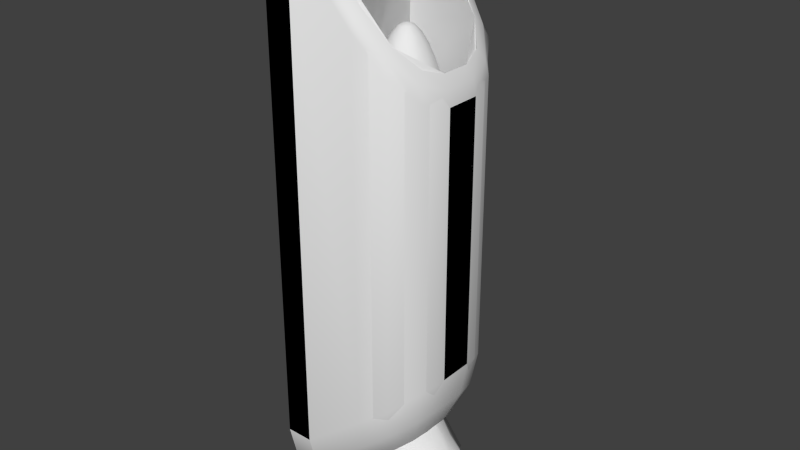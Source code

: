 # Source: turbo-generator.blend  (saved by Blender 2.71.6; exported with 4.5.12 LTS)
import bpy
from mathutils import Matrix  # noqa: F401  (used for matrix-valued properties, if any)

bpy.ops.wm.read_factory_settings(use_empty=True)
scene = bpy.context.scene
scene.name = 'Scene'

# ---- collections
col_collection_1 = bpy.data.collections.new('Collection 1'); scene.collection.children.link(col_collection_1)

# ---- node groups
ng_auto_smooth = bpy.data.node_groups.new('Auto Smooth', 'GeometryNodeTree')
_s = ng_auto_smooth.interface.new_socket(name='Geometry', in_out='OUTPUT', socket_type='NodeSocketGeometry')
_s = ng_auto_smooth.interface.new_socket(name='Geometry', in_out='INPUT', socket_type='NodeSocketGeometry')
_s = ng_auto_smooth.interface.new_socket(name='Angle', in_out='INPUT', socket_type='NodeSocketFloat')
_s.subtype = 'ANGLE'
_s.min_value = 0.0
_s.max_value = 3.142
ng_auto_smooth.is_modifier = True
_N = ng_auto_smooth.nodes; _L = ng_auto_smooth.links
n0 = _N.new('NodeGroupOutput'); n0.name = 'Group Output'; n0.location = (480, -100)
n1 = _N.new('NodeGroupInput'); n1.name = 'Group Input'; n1.location = (-420, -300)
n2 = _N.new('NodeGroupInput'); n2.name = 'Group Input.001'; n2.location = (-60, -100)
n3 = _N.new('GeometryNodeSetShadeSmooth'); n3.name = 'Set Shade Smooth'; n3.location = (120, -100)
n3.domain = 'EDGE'
n4 = _N.new('GeometryNodeSetShadeSmooth'); n4.name = 'Set Shade Smooth.001'; n4.location = (300, -100)
n5 = _N.new('GeometryNodeInputMeshEdgeAngle'); n5.name = 'Edge Angle'; n5.location = (-420, -220)
n6 = _N.new('GeometryNodeInputEdgeSmooth'); n6.name = 'Is Edge Smooth'; n6.location = (-60, -160)
n7 = _N.new('GeometryNodeInputShadeSmooth'); n7.name = 'Is Face Smooth'; n7.location = (-240, -340)
n8 = _N.new('FunctionNodeBooleanMath'); n8.name = 'Boolean Math'; n8.location = (-60, -220)
n9 = _N.new('FunctionNodeCompare'); n9.name = 'Compare'; n9.location = (-240, -180)
n9.operation = 'LESS_EQUAL'
_L.new(n5.outputs[0], n9.inputs[0])
_L.new(n4.outputs[0], n0.inputs[0])
_L.new(n1.outputs[1], n9.inputs[1])
_L.new(n9.outputs[0], n8.inputs[0])
_L.new(n7.outputs[0], n8.inputs[1])
_L.new(n2.outputs[0], n3.inputs[0])
_L.new(n6.outputs[0], n3.inputs[1])
_L.new(n3.outputs[0], n4.inputs[0])
_L.new(n8.outputs[0], n3.inputs[2])
n0.is_active_output = True

# ---- world
world_world = bpy.data.worlds.new('World'); scene.world = world_world
world_world.color = (0.05088, 0.05088, 0.05088)
world_world.use_sun_shadow = False
world_world.sun_shadow_jitter_overblur = 0.0
world_world.cycles.sampling_method = 'MANUAL'
world_world.cycles.sample_map_resolution = 256

# ---- meshes
me_cube = bpy.data.meshes.new('Cube')
me_cube.from_pydata([(-0.1775, 0.1538, -1.031), (-0.1775, 0.5134, -0.6379), (-0.1775, 0.3336, -0.9784), (-0.1775, 0.4652, -0.8345), (-0.3425, 0.5134, -0.6379), (-0.3425, 0.1538, -1.031), (-0.3425, 0.4652, -0.8345), (-0.3425, 0.3336, -0.9784), (0.1859, 0.4733, -0.3628), (0.1314, 0.1197, -0.7974), (0.1786, 0.4259, -0.565), (0.1587, 0.2965, -0.7241), (0.5134, 0.1077, -0.115), (0.2277, 0.05103, -0.7245), (0.4751, 0.1001, -0.3406), (0.3706, 0.07936, -0.5637), (0.3496, 0.4111, -0.2389), (0.2067, 0.09112, -0.7404), (0.3305, 0.3682, -0.4501), (0.2782, 0.2511, -0.6336), (0.4695, 0.2773, -0.1482), (0.2217, 0.07431, -0.729), (0.4363, 0.2501, -0.37), (0.3456, 0.1758, -0.5826), (-0.1775, 0.5134, 2.389), (-0.1775, 0.4292, 2.487), (-0.1775, 0.4887, 2.458), (-0.3425, 0.4292, 2.487), (-0.3425, 0.5134, 2.389), (-0.3425, 0.4887, 2.458), (0.5134, 0.1077, 1.527), (0.4608, 0.09101, 1.691), (0.498, 0.1028, 1.616), (0.178, 0.39, 2.044), (0.1859, 0.4733, 1.936), (0.1836, 0.4489, 2.008), (0.4268, 0.2225, 1.733), (0.4695, 0.2773, 1.582), (0.457, 0.2612, 1.667), (0.3278, 0.3331, 1.857), (0.3496, 0.4111, 1.731), (0.3432, 0.3882, 1.809), (-0.1376, 0.3633, 1.374), (0.4268, 0.08704, 1.374), (0.2975, 0.3109, 1.374), (0.3931, 0.2115, 1.374), (0.1594, 0.354, 1.374), (0.2277, -5.026e-05, -0.7245), (-0.1775, -5.026e-05, -1.031), (0.4751, -5.027e-05, -0.3406), (-0.1775, -5.029e-05, 2.487), (-0.3425, -5.027e-05, -1.031), (0.5134, -5.027e-05, -0.115), (-0.3425, -5.026e-05, 2.487), (0.4608, -5.027e-05, 1.691), (0.498, -5.026e-05, 1.616), (0.4268, -5.027e-05, 1.374), (-0.1376, -5.026e-05, 1.374), (0.5134, -5.026e-05, 1.527), (0.3706, -5.026e-05, -0.5637)], [], [(24, 34, 8, 1), (51, 53, 27, 29, 28, 4, 6, 7, 5), (24, 1, 4, 28), (37, 20, 16, 40), (30, 12, 20, 37), (40, 16, 8, 34), (4, 1, 3, 6), (6, 3, 2, 7), (7, 2, 0, 5), (13, 21, 23, 15), (15, 23, 22, 14), (14, 22, 20, 12), (21, 17, 19, 23), (23, 19, 18, 22), (22, 18, 16, 20), (17, 9, 11, 19), (19, 11, 10, 18), (18, 10, 8, 16), (9, 0, 2, 11), (11, 2, 3, 10), (10, 3, 1, 8), (27, 25, 26, 29), (29, 26, 24, 28), (36, 31, 32, 38), (38, 32, 30, 37), (39, 36, 38, 41), (41, 38, 37, 40), (33, 39, 41, 35), (35, 41, 40, 34), (25, 33, 35, 26), (26, 35, 34, 24), (50, 25, 27, 53), (33, 25, 42, 46), (54, 31, 43, 56), (39, 33, 46, 44), (57, 56, 43, 45, 44, 46, 42), (36, 39, 44, 45), (31, 36, 45, 43), (0, 48, 51, 5), (31, 54, 55, 32), (32, 55, 58, 30), (59, 15, 14, 49), (49, 14, 12, 52), (47, 13, 15, 59), (30, 58, 52, 12), (48, 0, 9, 17, 21, 13, 47), (25, 50, 57, 42)])
me_cube.polygons.foreach_set('use_smooth', [True] * 47)
_k = set([(0, 2), (0, 48), (1, 3), (1, 24), (2, 3), (4, 6), (4, 28), (5, 7), (5, 51), (6, 7), (24, 26), (25, 26), (25, 33), (25, 42), (25, 50), (27, 29), (27, 53), (28, 29), (31, 36), (31, 54), (33, 39), (36, 39), (42, 46), (42, 57), (43, 45), (43, 56), (44, 45), (44, 46)])
me_cube.attributes.new('sharp_edge', 'BOOLEAN', 'EDGE').data.foreach_set('value', [ (min(e.vertices), max(e.vertices)) in _k for e in me_cube.edges])
_uv = me_cube.uv_layers.new(name='UVMap')
_uv.uv.foreach_set('vector', [0.2658, 0.9571, 0.1748, 0.8425, 0.1748, 0.2692, 0.2658, 0.1994, 0.4374, 0.1001, 0.4374, 0.9817, 0.3299, 0.9817, 0.315, 0.9745, 0.3069, 0.9571, 0.3069, 0.1987, 0.3209, 0.1494, 0.3538, 0.1133, 0.3989, 0.1001, 0.2658, 0.9571, 0.2658, 0.1994, 0.3069, 0.1987, 0.3069, 0.9571, 0.08693, 0.7528, 0.08693, 0.3214, 0.1317, 0.3, 0.1317, 0.7909, 0.04435, 0.7386, 0.04435, 0.328, 0.08693, 0.3214, 0.08693, 0.7528, 0.1317, 0.7909, 0.1317, 0.3, 0.1748, 0.2692, 0.1748, 0.8425, 0.3069, 0.1987, 0.2658, 0.1994, 0.2658, 0.1496, 0.3069, 0.1496, 0.3069, 0.1496, 0.2658, 0.1496, 0.2658, 0.09918, 0.3069, 0.09918, 0.3069, 0.09918, 0.2658, 0.09918, 0.2658, 0.05258, 0.3069, 0.05258, 0.09878, 0.05258, 0.1155, 0.05258, 0.1155, 0.09918, 0.09878, 0.09918, 0.09878, 0.09918, 0.1155, 0.09918, 0.1155, 0.1496, 0.09878, 0.1496, 0.04435, 0.2722, 0.08693, 0.2645, 0.08693, 0.3214, 0.04435, 0.328, 0.1155, 0.05258, 0.1315, 0.05258, 0.1315, 0.09918, 0.1155, 0.09918, 0.1155, 0.09918, 0.1315, 0.09918, 0.1315, 0.1496, 0.1155, 0.1496, 0.08693, 0.2645, 0.1317, 0.2455, 0.1317, 0.3, 0.08693, 0.3214, 0.1315, 0.05258, 0.1625, 0.05258, 0.1625, 0.09918, 0.1315, 0.09918, 0.1315, 0.09918, 0.1625, 0.09918, 0.1625, 0.1496, 0.1315, 0.1496, 0.1317, 0.2455, 0.1748, 0.2165, 0.1748, 0.2692, 0.1317, 0.3, 0.1625, 0.05258, 0.2658, 0.05258, 0.2658, 0.09918, 0.1625, 0.09918, 0.1625, 0.09918, 0.2658, 0.09918, 0.2658, 0.1496, 0.1625, 0.1496, 0.1748, 0.2165, 0.2658, 0.1496, 0.2658, 0.1994, 0.1748, 0.2692, 0.3069, 0.9924, 0.2658, 0.9923, 0.2658, 0.9757, 0.3069, 0.9757, 0.3069, 0.9757, 0.2658, 0.9757, 0.2658, 0.9571, 0.3069, 0.9571, 0.07355, 0.7938, 0.03918, 0.7828, 0.04059, 0.7614, 0.08201, 0.7747, 0.08201, 0.7747, 0.04059, 0.7614, 0.04435, 0.7386, 0.08693, 0.7528, 0.1163, 0.8267, 0.07876, 0.7952, 0.08394, 0.7749, 0.1271, 0.811, 0.1271, 0.811, 0.08394, 0.7749, 0.08693, 0.7528, 0.1317, 0.7909, 0.1622, 0.8758, 0.1218, 0.8286, 0.1293, 0.8112, 0.1722, 0.8616, 0.1722, 0.8616, 0.1293, 0.8112, 0.1317, 0.7909, 0.1748, 0.8425, 0.2556, 0.9892, 0.1654, 0.8772, 0.1736, 0.8617, 0.2652, 0.9756, 0.2652, 0.9756, 0.1736, 0.8617, 0.1748, 0.8425, 0.2658, 0.9571, 0.4624, 0.9444, 0.5473, 0.9444, 0.5473, 0.9802, 0.4624, 0.9802, 0.6142, 0.8411, 0.5473, 0.9444, 0.5473, 0.6911, 0.6142, 0.6911, 0.7195, 0.7465, 0.7007, 0.7509, 0.7007, 0.6911, 0.7195, 0.6911, 0.6447, 0.7969, 0.6142, 0.8411, 0.6142, 0.6911, 0.6447, 0.6911, 0.4624, 0.6911, 0.4624, 0.5807, 0.4812, 0.5807, 0.5082, 0.588, 0.5298, 0.6087, 0.5473, 0.6387, 0.5473, 0.6911, 0.6734, 0.7656, 0.6447, 0.7969, 0.6447, 0.6911, 0.6734, 0.6911, 0.7007, 0.7509, 0.6734, 0.7656, 0.6734, 0.6911, 0.7007, 0.6911, 0.2658, 0.05258, 0.2658, 0.01255, 0.3069, 0.01255, 0.3069, 0.05258, 0.03648, 0.7823, 0.01772, 0.7821, 0.01772, 0.761, 0.03965, 0.7612, 0.03965, 0.7612, 0.01772, 0.761, 0.01772, 0.7384, 0.04435, 0.7386, 0.08299, 0.09918, 0.09878, 0.09918, 0.09878, 0.1496, 0.08299, 0.1496, 0.01772, 0.2724, 0.04435, 0.2722, 0.04435, 0.328, 0.01772, 0.3267, 0.08299, 0.05258, 0.09878, 0.05258, 0.09878, 0.09918, 0.08299, 0.09918, 0.04435, 0.7386, 0.01772, 0.7384, 0.01772, 0.3267, 0.04435, 0.328, 0.2658, 0.01255, 0.2658, 0.05258, 0.1635, 0.04467, 0.1392, 0.03805, 0.1343, 0.0339, 0.1322, 0.02801, 0.1318, 0.01255, 0.5473, 0.9444, 0.4624, 0.9444, 0.4624, 0.6911, 0.5473, 0.6911])
me_cube.use_remesh_preserve_volume = False
me_cube.use_remesh_preserve_attributes = False
me_cube.use_mirror_vertex_groups = False
me_cube.update()
me_cylinder_001 = bpy.data.meshes.new('Cylinder.001')
me_cylinder_001.from_pydata([(0.07066, 0.2401, 0.2379), (0.1837, 0.208, 0.1975), (0.2665, 0.1201, 0.1679), (0.2968, -1.722e-08, 0.1571), (-0.1555, -1.038e-07, 0.3186), (-0.1252, 0.1201, 0.3078), (-0.04241, 0.208, 0.2783), (0.03269, 0.2401, 0.1024), (0.1503, 0.208, 0.07813), (0.2364, 0.1201, 0.06037), (0.2679, -1.386e-08, 0.05387), (-0.2025, -9.831e-08, 0.1509), (-0.171, 0.1201, 0.1444), (-0.0849, 0.208, 0.1266), (0.01394, 0.2451, -0.03707), (0.1362, 0.2122, -0.04488), (0.2258, 0.1225, -0.0506), (0.2585, -1.052e-08, -0.0527), (-0.2306, -9.489e-08, -0.02144), (-0.1979, 0.1225, -0.02354), (-0.1084, 0.2122, -0.02926), (0.01479, 0.2564, -0.1778), (0.1426, 0.2221, -0.1681), (0.2362, 0.1282, -0.161), (0.2705, -3.738e-09, -0.1584), (-0.2409, -9.668e-08, -0.1972), (-0.2066, 0.1282, -0.1946), (-0.1131, 0.2221, -0.1875), (0.01479, 0.2344, -0.1778), (0.1317, 0.203, -0.1689), (0.2172, 0.1172, -0.1624), (0.2485, -3.99e-09, -0.16), (-0.2189, -8.76e-08, -0.1955), (-0.1876, 0.1172, -0.1932), (-0.1021, 0.203, -0.1867), (0.01502, 0.2263, -0.05656), (0.1278, 0.1959, -0.06509), (0.2104, 0.1131, -0.07133), (0.2406, -2.292e-09, -0.07362), (-0.2106, -8.065e-08, -0.03951), (-0.1804, 0.1131, -0.04179), (-0.09778, 0.1959, -0.04803), (0.2449, 1.262e-09, 0.01957), (-0.09255, 0.1959, 0.0133), (0.133, 0.1958, 0.01749), (-0.1755, 0.1131, 0.01177), (0.02047, 0.2262, 0.0154), (-0.2059, -7.905e-08, 0.0112), (0.215, 0.113, 0.01901)], [], [(6, 0, 7, 13), (1, 2, 9, 8), (5, 6, 13, 12), (0, 1, 8, 7), (4, 5, 12, 11), (2, 3, 10, 9), (9, 10, 17, 16), (13, 7, 14, 20), (8, 9, 16, 15), (12, 13, 20, 19), (7, 8, 15, 14), (11, 12, 19, 18), (33, 34, 41, 40), (16, 17, 24, 23), (20, 14, 21, 27), (15, 16, 23, 22), (19, 20, 27, 26), (14, 15, 22, 21), (18, 19, 26, 25), (29, 28, 21, 22), (30, 29, 22, 23), (31, 30, 23, 24), (33, 32, 25, 26), (34, 33, 26, 27), (28, 34, 27, 21), (28, 29, 36, 35), (32, 33, 40, 39), (30, 31, 38, 37), (34, 28, 35, 41), (29, 30, 37, 36), (36, 37, 48, 44), (40, 41, 43, 45), (35, 36, 44, 46), (39, 40, 45, 47), (42, 47, 45, 43, 46, 44, 48), (37, 38, 42, 48), (41, 35, 46, 43)])
me_cylinder_001.polygons.foreach_set('use_smooth', [1, 1, 1, 1, 1, 1, 1, 1, 1, 1, 1, 1, 1, 1, 1, 1, 1, 1, 1, 0, 0, 0, 0, 0, 0, 1, 1, 1, 1, 1, 1, 1, 1, 1, 1, 1, 1])
_k = set([(21, 22), (21, 27), (22, 23), (23, 24), (25, 26), (26, 27), (28, 29), (28, 34), (29, 30), (30, 31), (32, 33), (33, 34), (42, 48), (43, 45), (43, 46), (44, 46), (44, 48), (45, 47)])
me_cylinder_001.attributes.new('sharp_edge', 'BOOLEAN', 'EDGE').data.foreach_set('value', [ (min(e.vertices), max(e.vertices)) in _k for e in me_cylinder_001.edges])
_uv = me_cylinder_001.uv_layers.new(name='UVMap')
_uv.uv.foreach_set('vector', [0.4784, 0.192, 0.486, 0.1502, 0.5342, 0.1553, 0.5317, 0.1979, 0.4931, 0.1083, 0.4978, 0.06618, 0.5366, 0.0676, 0.5361, 0.1117, 0.4717, 0.234, 0.4784, 0.192, 0.5317, 0.1979, 0.529, 0.2399, 0.486, 0.1502, 0.4931, 0.1083, 0.5361, 0.1117, 0.5342, 0.1553, 0.4668, 0.2763, 0.4717, 0.234, 0.529, 0.2399, 0.5261, 0.2821, 0.4978, 0.06618, 0.4991, 0.02393, 0.5355, 0.02447, 0.5366, 0.0676, 0.5366, 0.0676, 0.5355, 0.02447, 0.5717, 0.0218, 0.5761, 0.06563, 0.5317, 0.1979, 0.5342, 0.1553, 0.5833, 0.1551, 0.5855, 0.1987, 0.5361, 0.1117, 0.5366, 0.0676, 0.5761, 0.06563, 0.58, 0.1105, 0.529, 0.2399, 0.5317, 0.1979, 0.5855, 0.1987, 0.5863, 0.2417, 0.5342, 0.1553, 0.5361, 0.1117, 0.58, 0.1105, 0.5833, 0.1551, 0.5261, 0.2821, 0.529, 0.2399, 0.5863, 0.2417, 0.5858, 0.2849, 0.6743, 0.2339, 0.6745, 0.1923, 0.7222, 0.1906, 0.7262, 0.2306, 0.5761, 0.06563, 0.5717, 0.0218, 0.6073, 0.01586, 0.6143, 0.06041, 0.5855, 0.1987, 0.5833, 0.1551, 0.6317, 0.1494, 0.6395, 0.1942, 0.58, 0.1105, 0.5761, 0.06563, 0.6143, 0.06041, 0.6227, 0.1049, 0.5863, 0.2417, 0.5855, 0.1987, 0.6395, 0.1942, 0.6446, 0.2394, 0.5833, 0.1551, 0.58, 0.1105, 0.6227, 0.1049, 0.6317, 0.1494, 0.5858, 0.2849, 0.5863, 0.2417, 0.6446, 0.2394, 0.6462, 0.2849, 0.68, 0.1091, 0.6767, 0.1507, 0.6693, 0.152, 0.6729, 0.1066, 0.6833, 0.06763, 0.68, 0.1091, 0.6726, 0.1105, 0.6762, 0.06509, 0.6861, 0.02618, 0.6833, 0.06763, 0.6759, 0.0691, 0.679, 0.02374, 0.6743, 0.2339, 0.6768, 0.2755, 0.6696, 0.2779, 0.6669, 0.2324, 0.6745, 0.1923, 0.6743, 0.2339, 0.667, 0.2359, 0.6672, 0.1903, 0.6767, 0.1507, 0.6745, 0.1923, 0.6671, 0.1938, 0.6695, 0.1483, 0.6767, 0.1507, 0.68, 0.1091, 0.716, 0.1096, 0.7186, 0.1503, 0.6768, 0.2755, 0.6743, 0.2339, 0.7262, 0.2306, 0.7302, 0.2706, 0.6833, 0.06763, 0.6861, 0.02618, 0.7157, 0.02826, 0.7149, 0.06872, 0.6745, 0.1923, 0.6767, 0.1507, 0.7186, 0.1503, 0.7222, 0.1906, 0.68, 0.1091, 0.6833, 0.06763, 0.7149, 0.06872, 0.716, 0.1096, 0.716, 0.1096, 0.7149, 0.06872, 0.7462, 0.06883, 0.7446, 0.1086, 0.7262, 0.2306, 0.7222, 0.1906, 0.7432, 0.1885, 0.7445, 0.2286, 0.7186, 0.1503, 0.716, 0.1096, 0.7446, 0.1086, 0.7434, 0.1484, 0.7302, 0.2706, 0.7262, 0.2306, 0.7445, 0.2286, 0.7476, 0.2687, 0.476, 0.3184, 0.6311, 0.3184, 0.6207, 0.3574, 0.5921, 0.3858, 0.5533, 0.3963, 0.5145, 0.3858, 0.4863, 0.3573, 0.7149, 0.06872, 0.7157, 0.02826, 0.7476, 0.02887, 0.7462, 0.06883, 0.7222, 0.1906, 0.7186, 0.1503, 0.7434, 0.1484, 0.7432, 0.1885])
me_cylinder_001.use_remesh_preserve_volume = False
me_cylinder_001.use_remesh_preserve_attributes = False
me_cylinder_001.use_mirror_vertex_groups = False
me_cylinder_001.update()
me_cylinder_002 = bpy.data.meshes.new('Cylinder.002')
me_cylinder_002.from_pydata([(0.0555, 0.2175, 0.1839), (0.1561, -5.42e-09, 0.259), (0.0555, -0.2175, 0.1839), (-0.1458, -0.2175, 0.03366), (-0.2464, -1.075e-07, -0.04147), (-0.1458, 0.2175, 0.03366), (0.2176, 0.2323, -0.04987), (0.3203, 5.161e-09, 0.03633), (0.2176, -0.2323, -0.04987), (0.01215, -0.2323, -0.2223), (-0.09058, -1.025e-07, -0.3085), (0.01215, 0.2323, -0.2223)], [], [(1, 2, 8, 7), (1, 7, 6, 0), (5, 11, 10, 4), (3, 9, 8, 2), (4, 10, 9, 3), (0, 6, 11, 5)])
me_cylinder_002.polygons.foreach_set('use_smooth', [True] * 6)
_k = set([(6, 7), (6, 11), (7, 8), (8, 9), (9, 10), (10, 11)])
me_cylinder_002.attributes.new('sharp_edge', 'BOOLEAN', 'EDGE').data.foreach_set('value', [ (min(e.vertices), max(e.vertices)) in _k for e in me_cylinder_002.edges])
me_cylinder_002.use_remesh_preserve_volume = False
me_cylinder_002.use_remesh_preserve_attributes = False
me_cylinder_002.use_mirror_vertex_groups = False
me_cylinder_002.update()
me_cube_001 = bpy.data.meshes.new('Cube.001')
me_cube_001.from_pydata([(-0.1775, 0.5134, -0.6379), (-0.1775, 0.3336, -0.9784), (-0.3425, 0.5134, -0.6379), (-0.3425, 0.3336, -0.9784), (0.5134, 0.18, -0.115), (0.3706, 0.07936, -0.5637), (0.3579, 0.4276, -0.2389), (0.2782, 0.2511, -0.6336), (-0.1775, 0.5134, 2.389), (-0.1775, 0.4292, 2.487), (-0.3425, 0.4292, 2.487), (-0.3425, 0.5134, 2.389), (0.5134, 0.18, 1.527), (0.4608, 0.09101, 1.691), (0.3278, 0.3331, 1.857), (0.3579, 0.4276, 1.731), (-0.1376, 0.3633, 1.374), (0.4268, 0.08704, 1.374), (0.2975, 0.3109, 1.374), (-0.1775, -5.026e-05, -1.031), (-0.1775, -5.029e-05, 2.487), (-0.3425, -5.027e-05, -1.031), (0.5134, -5.027e-05, -0.115), (-0.3425, -5.026e-05, 2.487), (0.4608, -5.027e-05, 1.691), (0.4268, -5.027e-05, 1.374), (-0.1376, -5.026e-05, 1.374), (0.5134, -5.026e-05, 1.527), (0.3706, -5.026e-05, -0.5637)], [], [(12, 4, 6, 15), (21, 23, 10, 11, 2, 3), (8, 0, 2, 11), (14, 9, 16, 18), (1, 19, 21, 3), (0, 6, 7, 1), (12, 15, 14, 13), (5, 4, 22, 28), (15, 8, 9, 14), (15, 6, 0, 8), (24, 27, 12, 13), (20, 9, 10, 23), (13, 14, 18, 17), (24, 13, 17, 25), (26, 25, 17, 18, 16), (9, 8, 11, 10), (19, 1, 7, 5, 28), (12, 27, 22, 4), (9, 20, 26, 16), (0, 1, 3, 2), (7, 6, 4, 5)])
me_cube_001.polygons.foreach_set('use_smooth', [True] * 21)
_k = set([(0, 1), (0, 8), (1, 19), (2, 3), (2, 11), (3, 21), (8, 9), (9, 14), (9, 16), (9, 20), (10, 11), (10, 23), (13, 14), (13, 24), (16, 18), (16, 26), (17, 18), (17, 25)])
me_cube_001.attributes.new('sharp_edge', 'BOOLEAN', 'EDGE').data.foreach_set('value', [ (min(e.vertices), max(e.vertices)) in _k for e in me_cube_001.edges])
_uv = me_cube_001.uv_layers.new(name='UVMap')
_uv.uv.foreach_set('vector', [0.03877, 0.7617, 0.03877, 0.2756, 0.1211, 0.2468, 0.1211, 0.8091, 0.404, 0.06298, 0.404, 0.9844, 0.3044, 0.9844, 0.2849, 0.9616, 0.2849, 0.1542, 0.3266, 0.0752, 0.2466, 0.9616, 0.2466, 0.1542, 0.2849, 0.1542, 0.2849, 0.9616, 0.5219, 0.1496, 0.6495, 0.01071, 0.6184, 0.2669, 0.5164, 0.2611, 0.3159, 0.03845, 0.404, 0.02468, 0.404, 0.06298, 0.3266, 0.0752, 0.1839, 0.0983, 0.1167, 0.2367, 0.07666, 0.1493, 0.1236, 0.03024, 0.03877, 0.7617, 0.1211, 0.8091, 0.1079, 0.8418, 0.03729, 0.8021, 0.03565, 0.1686, 0.03877, 0.2756, 0.01377, 0.2756, 0.0179, 0.1666, 0.1211, 0.8091, 0.2466, 0.9616, 0.236, 0.9912, 0.1129, 0.8437, 0.1211, 0.8091, 0.1211, 0.2468, 0.2466, 0.1542, 0.2466, 0.9616, 0.01377, 0.8019, 0.01377, 0.7617, 0.03877, 0.7617, 0.0349, 0.8019, 0.4353, 0.6483, 0.5345, 0.6481, 0.5346, 0.6862, 0.4354, 0.6864, 0.4555, 0.187, 0.5219, 0.1496, 0.5164, 0.2611, 0.4547, 0.2601, 0.4344, 0.187, 0.4555, 0.187, 0.4547, 0.2601, 0.4346, 0.2602, 0.4348, 0.3906, 0.4346, 0.2602, 0.4547, 0.2601, 0.5065, 0.2899, 0.5188, 0.3905, 0.2466, 0.994, 0.2466, 0.9616, 0.2849, 0.9616, 0.2849, 0.994, 0.04962, 0.005953, 0.1236, 0.03024, 0.07666, 0.1493, 0.03565, 0.1686, 0.0179, 0.1666, 0.03877, 0.7617, 0.01377, 0.7617, 0.01377, 0.2756, 0.03877, 0.2756, 0.5345, 0.6481, 0.4353, 0.6483, 0.4348, 0.3906, 0.5188, 0.3905, 0.2477, 0.1451, 0.2984, 0.04936, 0.3266, 0.0752, 0.2849, 0.1542, 0.07666, 0.1493, 0.1167, 0.2367, 0.03877, 0.2756, 0.03565, 0.1686])
me_cube_001.use_remesh_preserve_volume = False
me_cube_001.use_remesh_preserve_attributes = False
me_cube_001.use_mirror_vertex_groups = False
me_cube_001.update()
me_sphere = bpy.data.meshes.new('Sphere')
me_sphere.from_pydata([(-0.0434, 7.762e-08, 0.484), (-0.08513, 7.963e-08, 0.4385), (-0.1236, 8.786e-08, 0.3728), (-0.1573, 9.109e-08, 0.2953), (-0.185, 9.524e-08, 0.2139), (-0.2055, 9.676e-08, 0.135), (-0.2182, 1.015e-07, 0.06394), (-0.2225, 1.01e-07, 1.68e-08), (-0.03759, 0.0217, 0.484), (-0.07373, 0.04257, 0.4385), (-0.107, 0.0618, 0.3728), (-0.1362, 0.07865, 0.2953), (-0.1602, 0.09249, 0.2139), (-0.178, 0.1028, 0.135), (-0.189, 0.1091, 0.06394), (-0.1927, 0.1112, 1.68e-08), (-0.0217, 0.03759, 0.484), (-0.04257, 0.07373, 0.4385), (-0.0618, 0.107, 0.3728), (-0.07865, 0.1362, 0.2953), (-0.09249, 0.1602, 0.2139), (-0.1028, 0.178, 0.135), (-0.1091, 0.189, 0.06394), (-0.1112, 0.1927, 1.68e-08), (4.616e-09, 0.0434, 0.484), (8.006e-09, 0.08513, 0.4385), (1.857e-08, 0.1236, 0.3728), (2.18e-08, 0.1573, 0.2953), (2.595e-08, 0.185, 0.2139), (2.747e-08, 0.2055, 0.135), (4.328e-08, 0.2182, 0.06394), (2.532e-08, 0.2225, 1.68e-08), (0.0217, 0.03759, 0.484), (0.04257, 0.07373, 0.4385), (0.0618, 0.107, 0.3728), (0.07865, 0.1362, 0.2953), (0.09249, 0.1602, 0.2139), (0.1028, 0.178, 0.135), (0.1091, 0.189, 0.06394), (0.1112, 0.1927, 1.68e-08), (0.03759, 0.0217, 0.484), (0.07373, 0.04257, 0.4385), (0.107, 0.0618, 0.3728), (0.1362, 0.07865, 0.2953), (0.1602, 0.09249, 0.2139), (0.178, 0.1028, 0.135), (0.189, 0.1091, 0.06394), (0.1927, 0.1112, 1.68e-08), (0.0434, 6.624e-08, 0.484), (0.08513, 6.168e-08, 0.4385), (0.1236, 4.836e-08, 0.3728), (0.1573, 4.512e-08, 0.2953), (0.185, 4.649e-08, 0.2139), (0.2055, 4.498e-08, 0.135), (0.2182, 3.002e-08, 0.06394), (0.2225, 4.161e-08, 1.68e-08), (6.278e-08, 3.624e-08, 0.5009)], [], [(7, 6, 14, 15), (3, 2, 10, 11), (4, 3, 11, 12), (5, 4, 12, 13), (1, 0, 8, 9), (6, 5, 13, 14), (2, 1, 9, 10), (14, 13, 21, 22), (10, 9, 17, 18), (15, 14, 22, 23), (11, 10, 18, 19), (12, 11, 19, 20), (9, 8, 16, 17), (13, 12, 20, 21), (21, 20, 28, 29), (17, 16, 24, 25), (22, 21, 29, 30), (18, 17, 25, 26), (19, 18, 26, 27), (23, 22, 30, 31), (20, 19, 27, 28), (28, 27, 35, 36), (29, 28, 36, 37), (25, 24, 32, 33), (30, 29, 37, 38), (26, 25, 33, 34), (31, 30, 38, 39), (27, 26, 34, 35), (39, 38, 46, 47), (35, 34, 42, 43), (36, 35, 43, 44), (37, 36, 44, 45), (33, 32, 40, 41), (34, 33, 41, 42), (38, 37, 45, 46), (46, 45, 53, 54), (42, 41, 49, 50), (47, 46, 54, 55), (43, 42, 50, 51), (44, 43, 51, 52), (45, 44, 52, 53), (41, 40, 48, 49), (0, 56, 8), (8, 56, 16), (16, 56, 24), (24, 56, 32), (32, 56, 40), (40, 56, 48)])
me_sphere.polygons.foreach_set('use_smooth', [True] * 48)
_uv = me_sphere.uv_layers.new(name='UVMap')
_uv.uv.foreach_set('vector', [0.003864, 0.9846, 0.00733, 0.9689, 0.03472, 0.9746, 0.03228, 0.9904, 0.02745, 0.9111, 0.03824, 0.8922, 0.05218, 0.8994, 0.04616, 0.9183, 0.01871, 0.9314, 0.02745, 0.9111, 0.04616, 0.9183, 0.04133, 0.9381, 0.01209, 0.9512, 0.01871, 0.9314, 0.04133, 0.9381, 0.03761, 0.9573, 0.05048, 0.8769, 0.06296, 0.8669, 0.06671, 0.8711, 0.0592, 0.8832, 0.00733, 0.9689, 0.01209, 0.9512, 0.03761, 0.9573, 0.03472, 0.9746, 0.03824, 0.8922, 0.05048, 0.8769, 0.0592, 0.8832, 0.05218, 0.8994, 0.03472, 0.9746, 0.03761, 0.9573, 0.06274, 0.96, 0.0621, 0.9774, 0.05218, 0.8994, 0.0592, 0.8832, 0.06858, 0.8863, 0.06634, 0.9027, 0.03228, 0.9904, 0.03472, 0.9746, 0.0621, 0.9774, 0.06148, 0.9935, 0.04616, 0.9183, 0.05218, 0.8994, 0.06634, 0.9027, 0.06468, 0.9214, 0.04133, 0.9381, 0.04616, 0.9183, 0.06468, 0.9214, 0.06354, 0.941, 0.0592, 0.8832, 0.06671, 0.8711, 0.0713, 0.8732, 0.06858, 0.8863, 0.03761, 0.9573, 0.04133, 0.9381, 0.06354, 0.941, 0.06274, 0.96, 0.06274, 0.96, 0.06354, 0.941, 0.08553, 0.9401, 0.08784, 0.959, 0.06858, 0.8863, 0.0713, 0.8732, 0.07611, 0.8734, 0.07802, 0.8863, 0.0621, 0.9774, 0.06274, 0.96, 0.08784, 0.959, 0.08977, 0.9764, 0.06634, 0.9027, 0.06858, 0.8863, 0.07802, 0.8863, 0.08038, 0.9024, 0.06468, 0.9214, 0.06634, 0.9027, 0.08038, 0.9024, 0.08297, 0.9208, 0.06148, 0.9935, 0.0621, 0.9774, 0.08977, 0.9764, 0.09143, 0.9927, 0.06354, 0.941, 0.06468, 0.9214, 0.08297, 0.9208, 0.08553, 0.9401, 0.08553, 0.9401, 0.08297, 0.9208, 0.1009, 0.9162, 0.1073, 0.9352, 0.08784, 0.959, 0.08553, 0.9401, 0.1073, 0.9352, 0.1128, 0.9539, 0.07802, 0.8863, 0.07611, 0.8734, 0.0806, 0.8717, 0.08701, 0.8833, 0.08977, 0.9764, 0.08784, 0.959, 0.1128, 0.9539, 0.1175, 0.9712, 0.08038, 0.9024, 0.07802, 0.8863, 0.08701, 0.8833, 0.09395, 0.8985, 0.09143, 0.9927, 0.08977, 0.9764, 0.1175, 0.9712, 0.1216, 0.9875, 0.08297, 0.9208, 0.08038, 0.9024, 0.09395, 0.8985, 0.1009, 0.9162, 0.1216, 0.9875, 0.1175, 0.9712, 0.145, 0.9617, 0.1514, 0.9777, 0.1009, 0.9162, 0.09395, 0.8985, 0.1067, 0.8909, 0.1182, 0.9077, 0.1073, 0.9352, 0.1009, 0.9162, 0.1182, 0.9077, 0.1287, 0.9261, 0.1128, 0.9539, 0.1073, 0.9352, 0.1287, 0.9261, 0.1376, 0.9446, 0.08701, 0.8833, 0.0806, 0.8717, 0.08423, 0.8683, 0.09498, 0.8774, 0.09395, 0.8985, 0.08701, 0.8833, 0.09498, 0.8774, 0.1067, 0.8909, 0.1175, 0.9712, 0.1128, 0.9539, 0.1376, 0.9446, 0.145, 0.9617, 0.145, 0.9617, 0.1376, 0.9446, 0.1624, 0.9311, 0.1724, 0.9483, 0.1067, 0.8909, 0.09498, 0.8774, 0.1013, 0.8685, 0.1181, 0.8794, 0.1514, 0.9777, 0.145, 0.9617, 0.1724, 0.9483, 0.1803, 0.9643, 0.1182, 0.9077, 0.1067, 0.8909, 0.1181, 0.8794, 0.1348, 0.8947, 0.1287, 0.9261, 0.1182, 0.9077, 0.1348, 0.8947, 0.1498, 0.9126, 0.1376, 0.9446, 0.1287, 0.9261, 0.1498, 0.9126, 0.1624, 0.9311, 0.09498, 0.8774, 0.08423, 0.8683, 0.08638, 0.8633, 0.1013, 0.8685, 0.06296, 0.8669, 0.07437, 0.8625, 0.06671, 0.8711, 0.06671, 0.8711, 0.07437, 0.8625, 0.0713, 0.8732, 0.0713, 0.8732, 0.07437, 0.8625, 0.07611, 0.8734, 0.07611, 0.8734, 0.07437, 0.8625, 0.0806, 0.8717, 0.0806, 0.8717, 0.07437, 0.8625, 0.08423, 0.8683, 0.08423, 0.8683, 0.07437, 0.8625, 0.08638, 0.8633])
me_sphere.use_remesh_preserve_volume = False
me_sphere.use_remesh_preserve_attributes = False
me_sphere.use_mirror_vertex_groups = False
me_sphere.update()

# ---- objects
ob_generator = bpy.data.objects.new('generator', me_cube)
ob_nozzle = bpy.data.objects.new('nozzle', me_cylinder_001)
ob_nozzle_collider = bpy.data.objects.new('nozzle-collider', me_cylinder_002)
ob_collider = bpy.data.objects.new('collider', me_cube_001)
ob_ram_compressor = bpy.data.objects.new('ram-compressor', me_sphere)

# ---- transforms, parenting, visibility, modifiers, constraints
ob_generator.location = (0.0, 0.0, -0.3214)
ob_generator.lineart.crease_threshold = 0.0
_m = ob_generator.modifiers.new('Mirror', 'MIRROR')
_m.use_axis = (False, True, False)
_m.merge_threshold = 0.002
_m = ob_generator.modifiers.new('Auto Smooth', 'NODES')
_m.node_group = ng_auto_smooth
_gi = [s.identifier for s in ng_auto_smooth.interface.items_tree if s.item_type == 'SOCKET' and s.in_out == 'INPUT']
_m[_gi[1]] = 3.142  # Angle
ob_nozzle.parent = ob_generator
ob_nozzle.matrix_parent_inverse = Matrix(((1.0, 0.0, 0.0, 0.0), (0.0, 1.0, 0.0, 0.0), (0.0, 0.0, 1.0, 0.3214), (0.0, 0.0, 0.0, 1.0)))
ob_nozzle.location = (0.1823, 2.98e-08, -1.114)
ob_nozzle.rotation_euler = (0.0, -0.6223, 0.0)
ob_nozzle.lineart.crease_threshold = 0.0
_m = ob_nozzle.modifiers.new('Mirror', 'MIRROR')
_m.use_axis = (False, True, False)
_m = ob_nozzle.modifiers.new('Auto Smooth', 'NODES')
_m.node_group = ng_auto_smooth
_gi = [s.identifier for s in ng_auto_smooth.interface.items_tree if s.item_type == 'SOCKET' and s.in_out == 'INPUT']
_m[_gi[1]] = 3.142  # Angle
ob_nozzle_collider.parent = ob_nozzle
ob_nozzle_collider.matrix_parent_inverse = Matrix(((1.0, 0.0, 0.0, -0.1823), (0.0, 1.0, 0.0, -2.98e-08), (0.0, 0.0, 1.0, 1.114), (0.0, 0.0, 0.0, 1.0)))
ob_nozzle_collider.location = (0.1823, 2.98e-08, -1.114)
ob_nozzle_collider.rotation_euler = (-7.897e-09, 0.6223, -2.456e-08)
ob_nozzle_collider.display_type = 'WIRE'
ob_nozzle_collider.lineart.crease_threshold = 0.0
_m = ob_nozzle_collider.modifiers.new('Auto Smooth', 'NODES')
_m.node_group = ng_auto_smooth
_gi = [s.identifier for s in ng_auto_smooth.interface.items_tree if s.item_type == 'SOCKET' and s.in_out == 'INPUT']
_m[_gi[1]] = 3.142  # Angle
ob_collider.parent = ob_generator
ob_collider.matrix_parent_inverse = Matrix(((1.0, 0.0, 0.0, 0.0), (0.0, 1.0, 0.0, 0.0), (0.0, 0.0, 1.0, 0.3214), (0.0, 0.0, 0.0, 1.0)))
ob_collider.location = (0.0, 0.0, -0.3214)
ob_collider.display_type = 'WIRE'
ob_collider.lineart.crease_threshold = 0.0
_m = ob_collider.modifiers.new('Mirror', 'MIRROR')
_m.use_axis = (False, True, False)
_m.merge_threshold = 0.002
_m = ob_collider.modifiers.new('Auto Smooth', 'NODES')
_m.node_group = ng_auto_smooth
_gi = [s.identifier for s in ng_auto_smooth.interface.items_tree if s.item_type == 'SOCKET' and s.in_out == 'INPUT']
_m[_gi[1]] = 3.142  # Angle
ob_ram_compressor.parent = ob_generator
ob_ram_compressor.matrix_parent_inverse = Matrix(((1.0, 0.0, 0.0, 0.0), (0.0, 1.0, 0.0, 0.0), (0.0, 0.0, 1.0, 0.3214), (0.0, 0.0, 0.0, 1.0)))
ob_ram_compressor.location = (0.1437, 0.0, 1.052)
ob_ram_compressor.lineart.crease_threshold = 0.0
_m = ob_ram_compressor.modifiers.new('Mirror', 'MIRROR')
_m.use_axis = (False, True, False)
_m = ob_ram_compressor.modifiers.new('Auto Smooth', 'NODES')
_m.node_group = ng_auto_smooth
_gi = [s.identifier for s in ng_auto_smooth.interface.items_tree if s.item_type == 'SOCKET' and s.in_out == 'INPUT']
_m[_gi[1]] = 3.142  # Angle

# ---- collection membership
col_collection_1.objects.link(ob_generator)
col_collection_1.objects.link(ob_nozzle)
col_collection_1.objects.link(ob_nozzle_collider)
col_collection_1.objects.link(ob_collider)
col_collection_1.objects.link(ob_ram_compressor)

# ---- scene / render settings (as saved in the file)
scene.frame_start = 1; scene.frame_end = 250; scene.frame_set(0)
scene.render.engine = 'BLENDER_EEVEE_NEXT'
scene.render.resolution_percentage = 50
scene.render.dither_intensity = 0.0
scene.render.use_bake_clear = False
scene.render.bake_margin = 0
scene.cycles.use_denoising = False
scene.cycles.samples = 10
scene.cycles.sampling_pattern = 'TABULATED_SOBOL'
scene.cycles.light_sampling_threshold = 0.0
scene.cycles.use_adaptive_sampling = False
scene.cycles.use_light_tree = False
scene.cycles.blur_glossy = 0.0
scene.cycles.pixel_filter_type = 'GAUSSIAN'
scene.cycles.sample_clamp_indirect = 0.0
scene.view_settings.view_transform = 'Standard'
bpy.context.view_layer.update()

# ---- added for rendering (the .blend has no active camera and no usable light): camera, sun
cam_auto = bpy.data.cameras.new('AutoCamera')
cam_auto.lens = 50.0
cam_auto.sensor_width = 36.0
cam_auto.clip_end = 1000.0
ob_auto_camera = bpy.data.objects.new('AutoCamera', cam_auto)
scene.collection.objects.link(ob_auto_camera)
ob_auto_camera.location = (3.64563, -4.25721, 3.20971)
ob_auto_camera.rotation_euler = (1.09748, -7.21219e-08, 0.694738)
scene.camera = ob_auto_camera
light_auto_sun = bpy.data.lights.new('AutoSun', 'SUN')
light_auto_sun.energy = 3.0
light_auto_sun.angle = 0.0523599
ob_auto_sun = bpy.data.objects.new('AutoSun', light_auto_sun)
scene.collection.objects.link(ob_auto_sun)
ob_auto_sun.rotation_euler = (0.872665, 0.174533, 0.523599)
bpy.context.view_layer.update()

